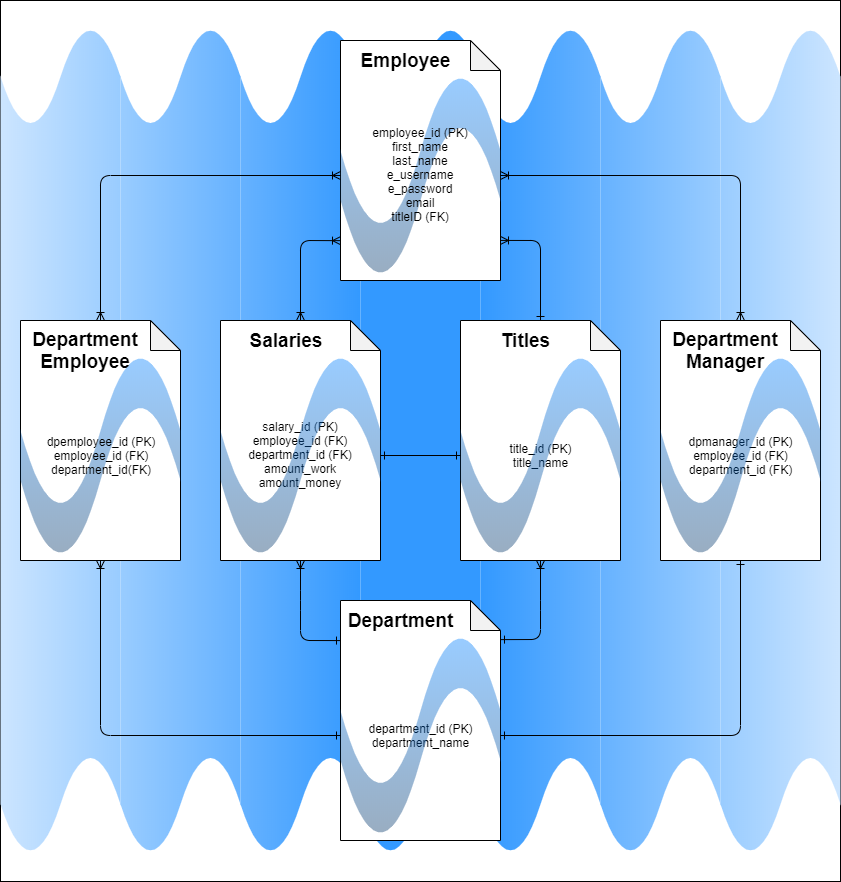

The diagram above was exported from draw.io. Its source (the exported page's mxGraphModel, read from the mxfile embedded in the PNG):
<mxGraphModel dx="1038" dy="531" grid="1" gridSize="10" guides="1" tooltips="1" connect="1" arrows="1" fold="1" page="1" pageScale="1" pageWidth="827" pageHeight="1169" math="0" shadow="0">
  <root>
    <mxCell id="0" />
    <mxCell id="1" parent="0" />
    <mxCell id="TQlNYor0UKDYzGkI1N_5-47" value="" style="rounded=0;whiteSpace=wrap;html=1;fillColor=#FFFFFF;gradientColor=none;" parent="1" vertex="1">
      <mxGeometry width="840" height="881" as="geometry" />
    </mxCell>
    <mxCell id="TQlNYor0UKDYzGkI1N_5-40" value="" style="shape=tape;whiteSpace=wrap;html=1;fillColor=#CCE5FF;gradientColor=#99CCFF;size=0.1236947178361891;strokeColor=none;gradientDirection=east;" parent="1" vertex="1">
      <mxGeometry y="25" width="120" height="830" as="geometry" />
    </mxCell>
    <mxCell id="TQlNYor0UKDYzGkI1N_5-41" value="" style="shape=tape;whiteSpace=wrap;html=1;fillColor=#99CCFF;gradientColor=#66B2FF;size=0.1236947178361891;strokeColor=none;gradientDirection=east;" parent="1" vertex="1">
      <mxGeometry x="120" y="25" width="120" height="830" as="geometry" />
    </mxCell>
    <mxCell id="TQlNYor0UKDYzGkI1N_5-42" value="" style="shape=tape;whiteSpace=wrap;html=1;fillColor=#66B2FF;gradientColor=#3399FF;size=0.1236947178361891;strokeColor=none;gradientDirection=east;" parent="1" vertex="1">
      <mxGeometry x="240" y="25" width="120" height="830" as="geometry" />
    </mxCell>
    <mxCell id="TQlNYor0UKDYzGkI1N_5-43" value="" style="shape=tape;whiteSpace=wrap;html=1;fillColor=#3399FF;gradientColor=#3399FF;size=0.1236947178361891;strokeColor=none;gradientDirection=east;" parent="1" vertex="1">
      <mxGeometry x="360" y="25" width="120" height="830" as="geometry" />
    </mxCell>
    <mxCell id="TQlNYor0UKDYzGkI1N_5-44" value="" style="shape=tape;whiteSpace=wrap;html=1;fillColor=#3399FF;gradientColor=#66B2FF;size=0.1236947178361891;strokeColor=none;gradientDirection=east;" parent="1" vertex="1">
      <mxGeometry x="480" y="25" width="120" height="830" as="geometry" />
    </mxCell>
    <mxCell id="TQlNYor0UKDYzGkI1N_5-45" value="" style="shape=tape;whiteSpace=wrap;html=1;fillColor=#66B2FF;gradientColor=#99CCFF;size=0.1236947178361891;strokeColor=none;gradientDirection=east;" parent="1" vertex="1">
      <mxGeometry x="600" y="25" width="120" height="830" as="geometry" />
    </mxCell>
    <mxCell id="TQlNYor0UKDYzGkI1N_5-46" value="" style="shape=tape;whiteSpace=wrap;html=1;fillColor=#99CCFF;gradientColor=#CCE5FF;size=0.1236947178361891;strokeColor=none;gradientDirection=east;" parent="1" vertex="1">
      <mxGeometry x="720" y="25" width="120" height="830" as="geometry" />
    </mxCell>
    <mxCell id="TQlNYor0UKDYzGkI1N_5-1" value="" style="shape=note;whiteSpace=wrap;html=1;backgroundOutline=1;darkOpacity=0.05;gradientColor=none;" parent="1" vertex="1">
      <mxGeometry x="340" y="40" width="160" height="240" as="geometry" />
    </mxCell>
    <mxCell id="TQlNYor0UKDYzGkI1N_5-28" value="" style="shape=tape;whiteSpace=wrap;html=1;strokeColor=none;gradientColor=#003366;fillColor=#007FFF;rotation=0;size=0.7638096400669643;opacity=40;" parent="1" vertex="1">
      <mxGeometry x="340" y="70" width="160" height="210" as="geometry" />
    </mxCell>
    <mxCell id="TQlNYor0UKDYzGkI1N_5-3" value="" style="shape=note;whiteSpace=wrap;html=1;backgroundOutline=1;darkOpacity=0.05;" parent="1" vertex="1">
      <mxGeometry x="20" y="320" width="160" height="240" as="geometry" />
    </mxCell>
    <mxCell id="TQlNYor0UKDYzGkI1N_5-23" value="" style="shape=tape;whiteSpace=wrap;html=1;strokeColor=none;gradientColor=#003366;fillColor=#007FFF;opacity=40;rotation=0;size=0.7638096400669643;" parent="1" vertex="1">
      <mxGeometry x="20" y="350" width="160" height="210" as="geometry" />
    </mxCell>
    <mxCell id="TQlNYor0UKDYzGkI1N_5-4" value="" style="shape=note;whiteSpace=wrap;html=1;backgroundOutline=1;darkOpacity=0.05;" parent="1" vertex="1">
      <mxGeometry x="220" y="320" width="160" height="240" as="geometry" />
    </mxCell>
    <mxCell id="TQlNYor0UKDYzGkI1N_5-5" value="" style="shape=note;whiteSpace=wrap;html=1;backgroundOutline=1;darkOpacity=0.05;" parent="1" vertex="1">
      <mxGeometry x="460" y="320" width="160" height="240" as="geometry" />
    </mxCell>
    <mxCell id="TQlNYor0UKDYzGkI1N_5-6" value="" style="shape=note;whiteSpace=wrap;html=1;backgroundOutline=1;darkOpacity=0.05;" parent="1" vertex="1">
      <mxGeometry x="340" y="600" width="160" height="240" as="geometry" />
    </mxCell>
    <mxCell id="TQlNYor0UKDYzGkI1N_5-7" value="" style="shape=note;whiteSpace=wrap;html=1;backgroundOutline=1;darkOpacity=0.05;" parent="1" vertex="1">
      <mxGeometry x="660" y="320" width="160" height="240" as="geometry" />
    </mxCell>
    <mxCell id="TQlNYor0UKDYzGkI1N_5-9" value="&lt;b&gt;&lt;font style=&quot;font-size: 19px&quot;&gt;Employee&lt;/font&gt;&lt;/b&gt;" style="text;html=1;strokeColor=none;fillColor=none;align=center;verticalAlign=middle;whiteSpace=wrap;rounded=0;" parent="1" vertex="1">
      <mxGeometry x="350" y="50" width="110" height="20" as="geometry" />
    </mxCell>
    <mxCell id="TQlNYor0UKDYzGkI1N_5-10" value="&lt;b&gt;&lt;font style=&quot;font-size: 19px&quot;&gt;Department&lt;/font&gt;&lt;/b&gt;" style="text;html=1;strokeColor=none;fillColor=none;align=center;verticalAlign=middle;whiteSpace=wrap;rounded=0;" parent="1" vertex="1">
      <mxGeometry x="345" y="610" width="110" height="20" as="geometry" />
    </mxCell>
    <mxCell id="TQlNYor0UKDYzGkI1N_5-11" value="&lt;b&gt;&lt;font style=&quot;font-size: 19px&quot;&gt;Department Manager&lt;/font&gt;&lt;/b&gt;" style="text;html=1;strokeColor=none;fillColor=none;align=center;verticalAlign=middle;whiteSpace=wrap;rounded=0;" parent="1" vertex="1">
      <mxGeometry x="670" y="340" width="110" height="20" as="geometry" />
    </mxCell>
    <mxCell id="TQlNYor0UKDYzGkI1N_5-12" value="&lt;b&gt;&lt;font style=&quot;font-size: 19px&quot;&gt;Department Employee&lt;/font&gt;&lt;/b&gt;" style="text;html=1;strokeColor=none;fillColor=none;align=center;verticalAlign=middle;whiteSpace=wrap;rounded=0;" parent="1" vertex="1">
      <mxGeometry x="30" y="340" width="110" height="20" as="geometry" />
    </mxCell>
    <mxCell id="TQlNYor0UKDYzGkI1N_5-13" value="&lt;b&gt;&lt;font style=&quot;font-size: 19px&quot;&gt;Salaries&lt;/font&gt;&lt;/b&gt;" style="text;html=1;strokeColor=none;fillColor=none;align=center;verticalAlign=middle;whiteSpace=wrap;rounded=0;" parent="1" vertex="1">
      <mxGeometry x="230" y="330" width="110" height="20" as="geometry" />
    </mxCell>
    <mxCell id="TQlNYor0UKDYzGkI1N_5-14" value="&lt;b&gt;&lt;font style=&quot;font-size: 19px&quot;&gt;Titles&lt;/font&gt;&lt;/b&gt;" style="text;html=1;strokeColor=none;fillColor=none;align=center;verticalAlign=middle;whiteSpace=wrap;rounded=0;" parent="1" vertex="1">
      <mxGeometry x="470" y="330" width="110" height="20" as="geometry" />
    </mxCell>
    <mxCell id="TQlNYor0UKDYzGkI1N_5-15" value="employee_id (PK)&lt;br&gt;first_name&lt;br&gt;last_name&lt;br&gt;e_username&lt;br&gt;e_password&lt;br&gt;email&lt;br&gt;titleID (FK)" style="text;html=1;strokeColor=none;fillColor=none;align=center;verticalAlign=middle;whiteSpace=wrap;rounded=0;" parent="1" vertex="1">
      <mxGeometry x="360" y="90" width="120" height="170" as="geometry" />
    </mxCell>
    <mxCell id="TQlNYor0UKDYzGkI1N_5-16" value="department_id (PK)&lt;br&gt;department_name" style="text;html=1;strokeColor=none;fillColor=none;align=center;verticalAlign=middle;whiteSpace=wrap;rounded=0;" parent="1" vertex="1">
      <mxGeometry x="360" y="650" width="120" height="170" as="geometry" />
    </mxCell>
    <mxCell id="TQlNYor0UKDYzGkI1N_5-17" value="dpmanager_id (PK)&lt;br&gt;employee_id (FK)&lt;br&gt;department_id (FK)" style="text;html=1;strokeColor=none;fillColor=none;align=center;verticalAlign=middle;whiteSpace=wrap;rounded=0;" parent="1" vertex="1">
      <mxGeometry x="680" y="370" width="120" height="170" as="geometry" />
    </mxCell>
    <mxCell id="TQlNYor0UKDYzGkI1N_5-18" value="dpemployee_id (PK)&lt;br&gt;employee_id (FK)&lt;br&gt;department_id(FK)&lt;br&gt;" style="text;html=1;strokeColor=none;fillColor=none;align=center;verticalAlign=middle;whiteSpace=wrap;rounded=0;" parent="1" vertex="1">
      <mxGeometry x="40" y="370" width="120" height="170" as="geometry" />
    </mxCell>
    <mxCell id="TQlNYor0UKDYzGkI1N_5-19" value="salary_id (PK)&lt;br&gt;employee_id (FK)&lt;br&gt;department_id (FK)&lt;br&gt;amount_work&lt;br&gt;amount_money" style="text;html=1;strokeColor=none;fillColor=none;align=center;verticalAlign=middle;whiteSpace=wrap;rounded=0;" parent="1" vertex="1">
      <mxGeometry x="240" y="370" width="120" height="170" as="geometry" />
    </mxCell>
    <mxCell id="TQlNYor0UKDYzGkI1N_5-20" value="title_id (PK)&lt;br&gt;title_name" style="text;html=1;strokeColor=none;fillColor=none;align=center;verticalAlign=middle;whiteSpace=wrap;rounded=0;" parent="1" vertex="1">
      <mxGeometry x="480" y="370" width="120" height="170" as="geometry" />
    </mxCell>
    <mxCell id="TQlNYor0UKDYzGkI1N_5-24" value="" style="shape=tape;whiteSpace=wrap;html=1;strokeColor=none;gradientColor=#003366;fillColor=#007FFF;opacity=40;rotation=0;size=0.7638096400669643;" parent="1" vertex="1">
      <mxGeometry x="220" y="350" width="160" height="210" as="geometry" />
    </mxCell>
    <mxCell id="TQlNYor0UKDYzGkI1N_5-25" value="" style="shape=tape;whiteSpace=wrap;html=1;strokeColor=none;gradientColor=#003366;fillColor=#007FFF;opacity=40;rotation=0;size=0.7638096400669643;" parent="1" vertex="1">
      <mxGeometry x="460" y="350" width="160" height="210" as="geometry" />
    </mxCell>
    <mxCell id="TQlNYor0UKDYzGkI1N_5-26" value="" style="shape=tape;whiteSpace=wrap;html=1;strokeColor=none;gradientColor=#003366;fillColor=#007FFF;opacity=40;rotation=0;size=0.7638096400669643;" parent="1" vertex="1">
      <mxGeometry x="340" y="630" width="160" height="210" as="geometry" />
    </mxCell>
    <mxCell id="TQlNYor0UKDYzGkI1N_5-27" value="" style="shape=tape;whiteSpace=wrap;html=1;strokeColor=none;gradientColor=#003366;fillColor=#007FFF;opacity=40;rotation=0;size=0.7638096400669643;" parent="1" vertex="1">
      <mxGeometry x="660" y="350" width="160" height="210" as="geometry" />
    </mxCell>
    <mxCell id="TQlNYor0UKDYzGkI1N_5-31" value="" style="endArrow=ERoneToMany;startArrow=ERoneToMany;html=1;exitX=0.5;exitY=0;exitDx=0;exitDy=0;exitPerimeter=0;startFill=0;endFill=0;entryX=0;entryY=0.5;entryDx=0;entryDy=0;entryPerimeter=0;" parent="1" source="TQlNYor0UKDYzGkI1N_5-3" target="TQlNYor0UKDYzGkI1N_5-28" edge="1">
      <mxGeometry width="50" height="50" relative="1" as="geometry">
        <mxPoint x="125" y="335" as="sourcePoint" />
        <mxPoint x="290" y="110" as="targetPoint" />
        <Array as="points">
          <mxPoint x="100" y="175" />
        </Array>
      </mxGeometry>
    </mxCell>
    <mxCell id="TQlNYor0UKDYzGkI1N_5-32" value="" style="endArrow=ERoneToMany;startArrow=ERoneToMany;html=1;exitX=0.5;exitY=0;exitDx=0;exitDy=0;exitPerimeter=0;startFill=0;endFill=0;entryX=0;entryY=0.834;entryDx=0;entryDy=0;entryPerimeter=0;" parent="1" source="TQlNYor0UKDYzGkI1N_5-4" target="TQlNYor0UKDYzGkI1N_5-1" edge="1">
      <mxGeometry width="50" height="50" relative="1" as="geometry">
        <mxPoint x="160" y="355" as="sourcePoint" />
        <mxPoint x="430" y="265" as="targetPoint" />
        <Array as="points">
          <mxPoint x="300" y="240" />
        </Array>
      </mxGeometry>
    </mxCell>
    <mxCell id="TQlNYor0UKDYzGkI1N_5-33" value="" style="endArrow=ERoneToMany;startArrow=ERone;html=1;exitX=0.5;exitY=0;exitDx=0;exitDy=0;exitPerimeter=0;startFill=0;endFill=0;entryX=1;entryY=0.833;entryDx=0;entryDy=0;entryPerimeter=0;" parent="1" source="TQlNYor0UKDYzGkI1N_5-5" target="TQlNYor0UKDYzGkI1N_5-1" edge="1">
      <mxGeometry width="50" height="50" relative="1" as="geometry">
        <mxPoint x="170" y="365" as="sourcePoint" />
        <mxPoint x="530" y="220" as="targetPoint" />
        <Array as="points">
          <mxPoint x="540" y="240" />
        </Array>
      </mxGeometry>
    </mxCell>
    <mxCell id="TQlNYor0UKDYzGkI1N_5-34" value="" style="endArrow=ERoneToMany;startArrow=ERone;html=1;exitX=0;exitY=0.5;exitDx=0;exitDy=0;exitPerimeter=0;startFill=0;endFill=0;entryX=0.5;entryY=1;entryDx=0;entryDy=0;entryPerimeter=0;" parent="1" source="TQlNYor0UKDYzGkI1N_5-26" target="TQlNYor0UKDYzGkI1N_5-3" edge="1">
      <mxGeometry width="50" height="50" relative="1" as="geometry">
        <mxPoint x="180" y="375" as="sourcePoint" />
        <mxPoint x="460" y="295" as="targetPoint" />
        <Array as="points">
          <mxPoint x="100" y="735" />
        </Array>
      </mxGeometry>
    </mxCell>
    <mxCell id="TQlNYor0UKDYzGkI1N_5-35" value="" style="endArrow=ERoneToMany;startArrow=ERoneToMany;html=1;exitX=0.5;exitY=0;exitDx=0;exitDy=0;exitPerimeter=0;startFill=0;endFill=0;entryX=1;entryY=0.5;entryDx=0;entryDy=0;entryPerimeter=0;" parent="1" source="TQlNYor0UKDYzGkI1N_5-7" target="TQlNYor0UKDYzGkI1N_5-28" edge="1">
      <mxGeometry width="50" height="50" relative="1" as="geometry">
        <mxPoint x="190" y="385" as="sourcePoint" />
        <mxPoint x="470" y="305" as="targetPoint" />
        <Array as="points">
          <mxPoint x="740" y="175" />
        </Array>
      </mxGeometry>
    </mxCell>
    <mxCell id="TQlNYor0UKDYzGkI1N_5-36" value="" style="endArrow=ERone;startArrow=ERone;html=1;entryX=0.5;entryY=1;entryDx=0;entryDy=0;entryPerimeter=0;exitX=1;exitY=0.5;exitDx=0;exitDy=0;exitPerimeter=0;startFill=0;endFill=0;" parent="1" source="TQlNYor0UKDYzGkI1N_5-26" target="TQlNYor0UKDYzGkI1N_5-7" edge="1">
      <mxGeometry width="50" height="50" relative="1" as="geometry">
        <mxPoint x="240" y="400" as="sourcePoint" />
        <mxPoint x="290" y="350" as="targetPoint" />
        <Array as="points">
          <mxPoint x="740" y="735" />
        </Array>
      </mxGeometry>
    </mxCell>
    <mxCell id="TQlNYor0UKDYzGkI1N_5-37" value="" style="endArrow=ERoneToMany;startArrow=ERone;html=1;startFill=0;endFill=0;exitX=1;exitY=0.163;exitDx=0;exitDy=0;exitPerimeter=0;entryX=0.5;entryY=1;entryDx=0;entryDy=0;entryPerimeter=0;" parent="1" source="TQlNYor0UKDYzGkI1N_5-6" target="TQlNYor0UKDYzGkI1N_5-5" edge="1">
      <mxGeometry width="50" height="50" relative="1" as="geometry">
        <mxPoint x="320" y="645" as="sourcePoint" />
        <mxPoint x="660" y="620" as="targetPoint" />
        <Array as="points">
          <mxPoint x="540" y="639" />
          <mxPoint x="540" y="610" />
        </Array>
      </mxGeometry>
    </mxCell>
    <mxCell id="TQlNYor0UKDYzGkI1N_5-38" value="" style="endArrow=ERoneToMany;startArrow=ERone;html=1;entryX=0.5;entryY=1;entryDx=0;entryDy=0;entryPerimeter=0;startFill=0;endFill=0;exitX=0;exitY=0.167;exitDx=0;exitDy=0;exitPerimeter=0;" parent="1" source="TQlNYor0UKDYzGkI1N_5-6" target="TQlNYor0UKDYzGkI1N_5-4" edge="1">
      <mxGeometry width="50" height="50" relative="1" as="geometry">
        <mxPoint x="210" y="547.0643118960347" as="sourcePoint" />
        <mxPoint x="610.1599999999999" y="782.48" as="targetPoint" />
        <Array as="points">
          <mxPoint x="300" y="640" />
          <mxPoint x="300" y="600" />
        </Array>
      </mxGeometry>
    </mxCell>
    <mxCell id="TQlNYor0UKDYzGkI1N_5-39" value="" style="endArrow=ERone;startArrow=ERone;html=1;startFill=0;endFill=0;exitX=1;exitY=0.5;exitDx=0;exitDy=0;exitPerimeter=0;entryX=0;entryY=0.5;entryDx=0;entryDy=0;entryPerimeter=0;" parent="1" source="TQlNYor0UKDYzGkI1N_5-24" target="TQlNYor0UKDYzGkI1N_5-25" edge="1">
      <mxGeometry width="50" height="50" relative="1" as="geometry">
        <mxPoint x="510" y="935" as="sourcePoint" />
        <mxPoint x="630" y="905" as="targetPoint" />
        <Array as="points" />
      </mxGeometry>
    </mxCell>
  </root>
</mxGraphModel>